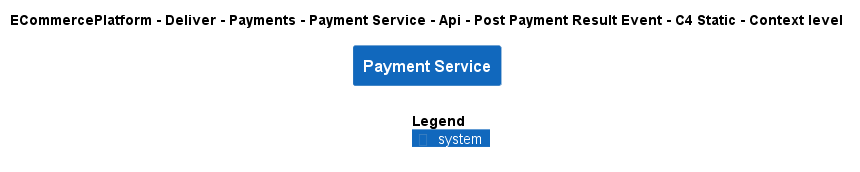

The diagram above was rendered by PlantUML. Its source (embedded in the PNG):
@startuml
!include ..\..\..\..\..\..\..\..\..\.c4s\C4_Context.puml

AddElementTag("c4interflow:lifecycle:new", $bgColor=green, $fontColor=#ffffff, $borderColor=green, $shadowing="False")
AddElementTag("c4interflow:lifecycle:changed", $bgColor=orange, $fontColor=#ffffff, $borderColor=orange, $shadowing="False")
AddElementTag("c4interflow:lifecycle:removed", $bgColor=red, $fontColor=#ffffff, $borderColor=red, $shadowing="False")

AddRelTag("c4interflow:lifecycle:new", $textColor=green, $lineColor=green)
AddRelTag("c4interflow:lifecycle:changed", $textColor=orange, $lineColor=orange)
AddRelTag("c4interflow:lifecycle:removed", $textColor=red, $lineColor=red)

SHOW_PERSON_PORTRAIT()
LAYOUT_TOP_DOWN()

skinparam linetype polyline

title ECommercePlatform - Deliver - Payments - Payment Service - Api - Post Payment Result Event - C4 Static - Context level

System(ECommercePlatform.Deliver.Payments.SoftwareSystems.PaymentService, "Payment Service", "")



SHOW_LEGEND()
@enduml